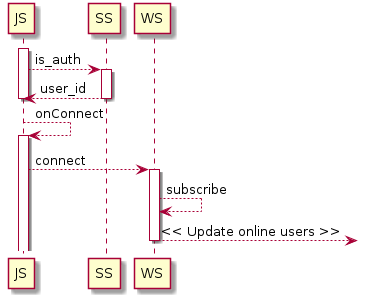

The diagram above was rendered by PlantUML. Its source (embedded in the PNG):
@startuml

    activate JS
    JS --> SS: is_auth
    activate SS
    SS --> JS: user_id
    deactivate SS
    deactivate JS
    JS --> JS: onConnect
    activate JS
    JS --> WS: connect
    activate WS
    WS --> WS: subscribe
    WS -->]: << Update online users >>
    deactivate WS


@enduml